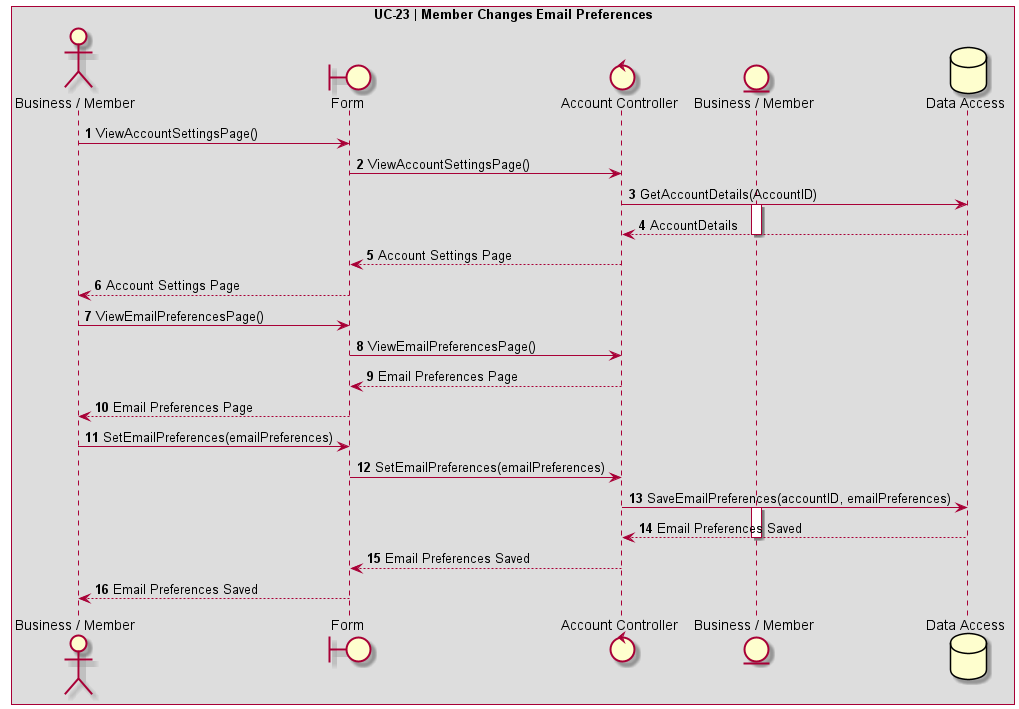

The diagram above was rendered by PlantUML. Its source (embedded in the PNG):
@startuml UC-23 | Member Changes Email Preferences

' Formatting
Autonumber
skinparam BoxPadding 10
skinparam ParticipantPadding 10
box "UC-23 | Member Changes Email Preferences"

' Actors
actor User as "Business / Member"
boundary Form
control AccountController as "Account Controller"
entity BusinessMemberEntity as "Business / Member"
database DB as "Data Access"

' Code
User -> Form: ViewAccountSettingsPage()
Form -> AccountController: ViewAccountSettingsPage()
AccountController -> DB: GetAccountDetails(AccountID)
activate BusinessMemberEntity
DB --> AccountController: AccountDetails
deactivate BusinessMemberEntity
AccountController --> Form: Account Settings Page
Form --> User: Account Settings Page

User -> Form: ViewEmailPreferencesPage()
Form -> AccountController: ViewEmailPreferencesPage()
AccountController --> Form: Email Preferences Page
Form --> User: Email Preferences Page

User -> Form: SetEmailPreferences(emailPreferences)
Form -> AccountController: SetEmailPreferences(emailPreferences)
AccountController -> DB: SaveEmailPreferences(accountID, emailPreferences)
activate BusinessMemberEntity
DB --> AccountController: Email Preferences Saved
deactivate BusinessMemberEntity
AccountController --> Form: Email Preferences Saved
Form --> User: Email Preferences Saved
@enduml